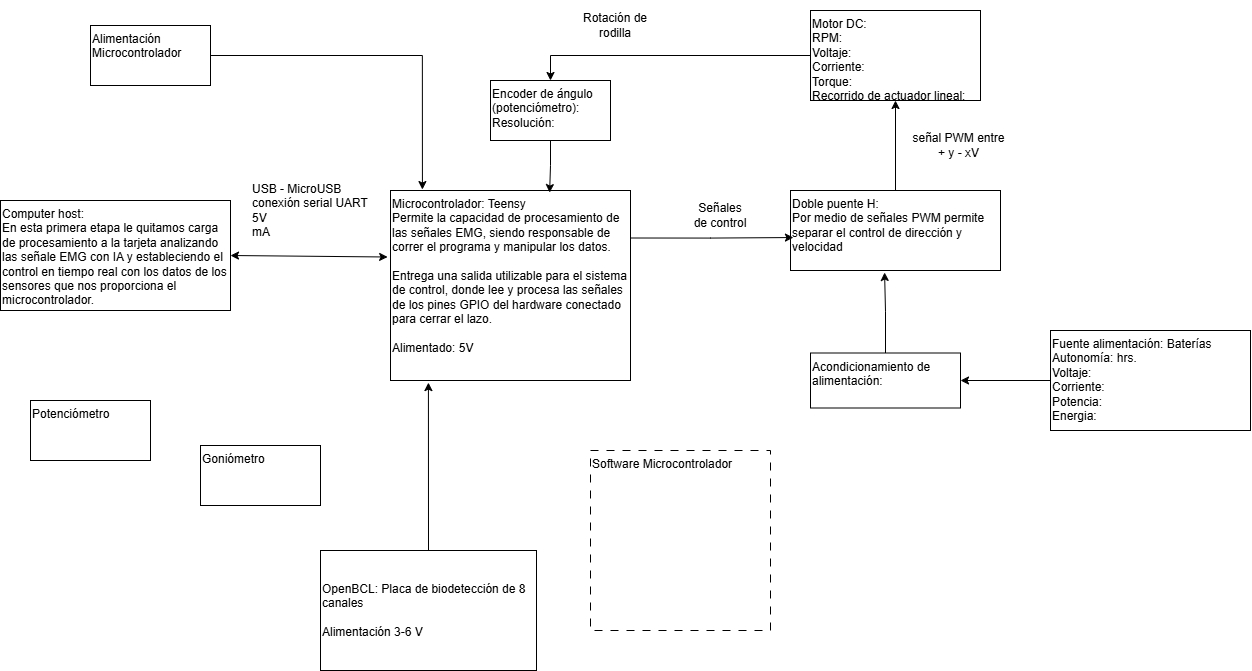

The diagram above was exported from draw.io. Its source (the exported page's mxGraphModel, read from the mxfile embedded in the PNG):
<mxGraphModel dx="1189" dy="687" grid="1" gridSize="10" guides="1" tooltips="1" connect="1" arrows="1" fold="1" page="1" pageScale="1" pageWidth="827" pageHeight="1169" math="0" shadow="0">
  <root>
    <mxCell id="0" />
    <mxCell id="1" parent="0" />
    <mxCell id="CTjWelk8avOvTBWN8axE-4" value="Microcontrolador: Teensy&lt;div&gt;Permite la capacidad de procesamiento de las señales EMG, siendo responsable de correr el programa y manipular los datos.&lt;/div&gt;&lt;div&gt;&lt;br&gt;&lt;/div&gt;&lt;div&gt;Entrega una salida utilizable para el sistema de control, donde lee y procesa las señales de los pines GPIO del hardware conectado para cerrar el lazo.&lt;/div&gt;&lt;div&gt;&lt;br&gt;&lt;/div&gt;&lt;div&gt;Alimentado: 5V&lt;/div&gt;&lt;div&gt;&lt;br&gt;&lt;/div&gt;&lt;div&gt;&lt;span style=&quot;background-color: initial;&quot;&gt;&amp;nbsp;&lt;/span&gt;&lt;br&gt;&lt;/div&gt;" style="rounded=0;whiteSpace=wrap;html=1;align=left;verticalAlign=top;" parent="1" vertex="1">
      <mxGeometry x="400" y="270" width="240" height="190" as="geometry" />
    </mxCell>
    <mxCell id="CTjWelk8avOvTBWN8axE-21" style="edgeStyle=orthogonalEdgeStyle;rounded=0;orthogonalLoop=1;jettySize=auto;html=1;exitX=0;exitY=0.5;exitDx=0;exitDy=0;entryX=0.5;entryY=0;entryDx=0;entryDy=0;" parent="1" source="CTjWelk8avOvTBWN8axE-7" target="CTjWelk8avOvTBWN8axE-11" edge="1">
      <mxGeometry relative="1" as="geometry" />
    </mxCell>
    <mxCell id="CTjWelk8avOvTBWN8axE-7" value="Motor DC:&lt;div&gt;RPM:&lt;/div&gt;&lt;div&gt;Voltaje:&lt;/div&gt;&lt;div&gt;Corriente:&lt;/div&gt;&lt;div&gt;Torque:&lt;/div&gt;&lt;div&gt;Recorrido de actuador lineal:&lt;/div&gt;" style="rounded=0;whiteSpace=wrap;html=1;align=left;verticalAlign=top;" parent="1" vertex="1">
      <mxGeometry x="820" y="90" width="170" height="90" as="geometry" />
    </mxCell>
    <mxCell id="CTjWelk8avOvTBWN8axE-20" style="edgeStyle=orthogonalEdgeStyle;rounded=0;orthogonalLoop=1;jettySize=auto;html=1;exitX=0.5;exitY=0;exitDx=0;exitDy=0;entryX=0.5;entryY=1;entryDx=0;entryDy=0;" parent="1" source="CTjWelk8avOvTBWN8axE-8" target="CTjWelk8avOvTBWN8axE-7" edge="1">
      <mxGeometry relative="1" as="geometry" />
    </mxCell>
    <mxCell id="CTjWelk8avOvTBWN8axE-8" value="Doble puente H:&lt;div&gt;Por medio de señales PWM permite separar el control de dirección y velocidad&lt;/div&gt;&lt;div&gt;&lt;br&gt;&lt;/div&gt;" style="rounded=0;whiteSpace=wrap;html=1;align=left;verticalAlign=top;" parent="1" vertex="1">
      <mxGeometry x="800" y="270" width="210" height="80" as="geometry" />
    </mxCell>
    <mxCell id="CTjWelk8avOvTBWN8axE-27" style="edgeStyle=orthogonalEdgeStyle;rounded=0;orthogonalLoop=1;jettySize=auto;html=1;entryX=1;entryY=0.5;entryDx=0;entryDy=0;" parent="1" source="CTjWelk8avOvTBWN8axE-9" target="CTjWelk8avOvTBWN8axE-10" edge="1">
      <mxGeometry relative="1" as="geometry" />
    </mxCell>
    <mxCell id="CTjWelk8avOvTBWN8axE-9" value="Fuente alimentación: Baterías&lt;div&gt;Autonomía: hrs.&lt;/div&gt;&lt;div&gt;Voltaje:&lt;/div&gt;&lt;div&gt;Corriente:&lt;/div&gt;&lt;div&gt;Potencia:&amp;nbsp;&lt;/div&gt;&lt;div&gt;Energia:&lt;/div&gt;&lt;div&gt;&lt;br&gt;&lt;/div&gt;" style="rounded=0;whiteSpace=wrap;html=1;align=left;verticalAlign=top;" parent="1" vertex="1">
      <mxGeometry x="1060" y="410" width="200" height="100" as="geometry" />
    </mxCell>
    <mxCell id="CTjWelk8avOvTBWN8axE-10" value="Acondicionamiento de alimentación:" style="rounded=0;whiteSpace=wrap;html=1;align=left;verticalAlign=top;" parent="1" vertex="1">
      <mxGeometry x="820" y="432.5" width="150" height="55" as="geometry" />
    </mxCell>
    <mxCell id="CTjWelk8avOvTBWN8axE-11" value="Encoder de ángulo (potenciómetro):&lt;div&gt;Resolución:&lt;/div&gt;&lt;div&gt;&lt;br&gt;&lt;/div&gt;" style="rounded=0;whiteSpace=wrap;html=1;align=left;verticalAlign=top;" parent="1" vertex="1">
      <mxGeometry x="500" y="160" width="120" height="60" as="geometry" />
    </mxCell>
    <mxCell id="CTjWelk8avOvTBWN8axE-12" value="Computer host:&lt;div&gt;En esta primera etapa le quitamos carga de procesamiento a la tarjeta analizando las señale EMG con IA y estableciendo el control en tiempo real con los datos de los sensores que nos proporciona el microcontrolador.&lt;/div&gt;" style="rounded=0;whiteSpace=wrap;html=1;align=left;verticalAlign=top;" parent="1" vertex="1">
      <mxGeometry x="10" y="280" width="230" height="110" as="geometry" />
    </mxCell>
    <mxCell id="CTjWelk8avOvTBWN8axE-13" value="" style="endArrow=classic;startArrow=classic;html=1;rounded=0;exitX=1;exitY=0.5;exitDx=0;exitDy=0;entryX=-0.012;entryY=0.35;entryDx=0;entryDy=0;entryPerimeter=0;" parent="1" source="CTjWelk8avOvTBWN8axE-12" target="CTjWelk8avOvTBWN8axE-4" edge="1">
      <mxGeometry width="50" height="50" relative="1" as="geometry">
        <mxPoint x="280" y="450" as="sourcePoint" />
        <mxPoint x="330" y="400" as="targetPoint" />
      </mxGeometry>
    </mxCell>
    <mxCell id="CTjWelk8avOvTBWN8axE-14" value="USB - MicroUSB&lt;div&gt;conexión serial UART&lt;/div&gt;&lt;div&gt;5V&lt;/div&gt;&lt;div&gt;mA&lt;/div&gt;" style="text;html=1;align=left;verticalAlign=top;whiteSpace=wrap;rounded=0;" parent="1" vertex="1">
      <mxGeometry x="260" y="255" width="136" height="65" as="geometry" />
    </mxCell>
    <mxCell id="CTjWelk8avOvTBWN8axE-15" value="Potenciómetro" style="rounded=0;whiteSpace=wrap;html=1;align=left;verticalAlign=top;" parent="1" vertex="1">
      <mxGeometry x="40" y="480" width="120" height="60" as="geometry" />
    </mxCell>
    <mxCell id="CTjWelk8avOvTBWN8axE-16" value="Goniómetro" style="rounded=0;whiteSpace=wrap;html=1;align=left;verticalAlign=top;" parent="1" vertex="1">
      <mxGeometry x="210" y="525" width="120" height="60" as="geometry" />
    </mxCell>
    <mxCell id="CTjWelk8avOvTBWN8axE-22" value="Rotación de rodilla" style="text;html=1;align=center;verticalAlign=middle;whiteSpace=wrap;rounded=0;" parent="1" vertex="1">
      <mxGeometry x="580" y="80" width="90" height="50" as="geometry" />
    </mxCell>
    <mxCell id="CTjWelk8avOvTBWN8axE-24" style="edgeStyle=orthogonalEdgeStyle;rounded=0;orthogonalLoop=1;jettySize=auto;html=1;exitX=0.5;exitY=1;exitDx=0;exitDy=0;entryX=0.663;entryY=0.011;entryDx=0;entryDy=0;entryPerimeter=0;" parent="1" source="CTjWelk8avOvTBWN8axE-11" target="CTjWelk8avOvTBWN8axE-4" edge="1">
      <mxGeometry relative="1" as="geometry" />
    </mxCell>
    <mxCell id="CTjWelk8avOvTBWN8axE-25" value="señal PWM entre + y - xV" style="text;html=1;align=center;verticalAlign=middle;whiteSpace=wrap;rounded=0;" parent="1" vertex="1">
      <mxGeometry x="917" y="210" width="103" height="30" as="geometry" />
    </mxCell>
    <mxCell id="CTjWelk8avOvTBWN8axE-28" style="edgeStyle=orthogonalEdgeStyle;rounded=0;orthogonalLoop=1;jettySize=auto;html=1;exitX=0.5;exitY=0;exitDx=0;exitDy=0;entryX=0.448;entryY=1.025;entryDx=0;entryDy=0;entryPerimeter=0;" parent="1" source="CTjWelk8avOvTBWN8axE-10" target="CTjWelk8avOvTBWN8axE-8" edge="1">
      <mxGeometry relative="1" as="geometry" />
    </mxCell>
    <mxCell id="CTjWelk8avOvTBWN8axE-30" style="edgeStyle=orthogonalEdgeStyle;rounded=0;orthogonalLoop=1;jettySize=auto;html=1;exitX=1;exitY=0.25;exitDx=0;exitDy=0;entryX=0.014;entryY=0.588;entryDx=0;entryDy=0;entryPerimeter=0;" parent="1" source="CTjWelk8avOvTBWN8axE-4" target="CTjWelk8avOvTBWN8axE-8" edge="1">
      <mxGeometry relative="1" as="geometry" />
    </mxCell>
    <mxCell id="CTjWelk8avOvTBWN8axE-31" value="Señales de control" style="text;html=1;align=center;verticalAlign=middle;whiteSpace=wrap;rounded=0;" parent="1" vertex="1">
      <mxGeometry x="700" y="280" width="60" height="30" as="geometry" />
    </mxCell>
    <mxCell id="CTjWelk8avOvTBWN8axE-32" value="Software Microcontrolador" style="whiteSpace=wrap;html=1;aspect=fixed;align=left;verticalAlign=top;dashed=1;dashPattern=8 8;" parent="1" vertex="1">
      <mxGeometry x="600" y="530" width="180" height="180" as="geometry" />
    </mxCell>
    <mxCell id="CTjWelk8avOvTBWN8axE-33" value="Alimentación Microcontrolador" style="rounded=0;whiteSpace=wrap;html=1;align=left;verticalAlign=top;" parent="1" vertex="1">
      <mxGeometry x="100" y="105" width="120" height="60" as="geometry" />
    </mxCell>
    <mxCell id="CTjWelk8avOvTBWN8axE-34" style="edgeStyle=orthogonalEdgeStyle;rounded=0;orthogonalLoop=1;jettySize=auto;html=1;exitX=1;exitY=0.5;exitDx=0;exitDy=0;entryX=0.133;entryY=-0.005;entryDx=0;entryDy=0;entryPerimeter=0;" parent="1" source="CTjWelk8avOvTBWN8axE-33" target="CTjWelk8avOvTBWN8axE-4" edge="1">
      <mxGeometry relative="1" as="geometry" />
    </mxCell>
    <mxCell id="B3PhOvARWYcfQgEhVWlx-2" value="OpenBCL: Placa de biodetección de 8 canales&lt;div&gt;&lt;br&gt;&lt;/div&gt;&lt;div&gt;Alimentación 3-6 V&lt;/div&gt;" style="rounded=0;whiteSpace=wrap;html=1;align=left;" vertex="1" parent="1">
      <mxGeometry x="330" y="630" width="216" height="120" as="geometry" />
    </mxCell>
    <mxCell id="B3PhOvARWYcfQgEhVWlx-3" value="" style="endArrow=classic;html=1;rounded=0;exitX=0.5;exitY=0;exitDx=0;exitDy=0;entryX=0.158;entryY=1.011;entryDx=0;entryDy=0;entryPerimeter=0;" edge="1" parent="1" source="B3PhOvARWYcfQgEhVWlx-2" target="CTjWelk8avOvTBWN8axE-4">
      <mxGeometry width="50" height="50" relative="1" as="geometry">
        <mxPoint x="550" y="550" as="sourcePoint" />
        <mxPoint x="600" y="500" as="targetPoint" />
      </mxGeometry>
    </mxCell>
  </root>
</mxGraphModel>